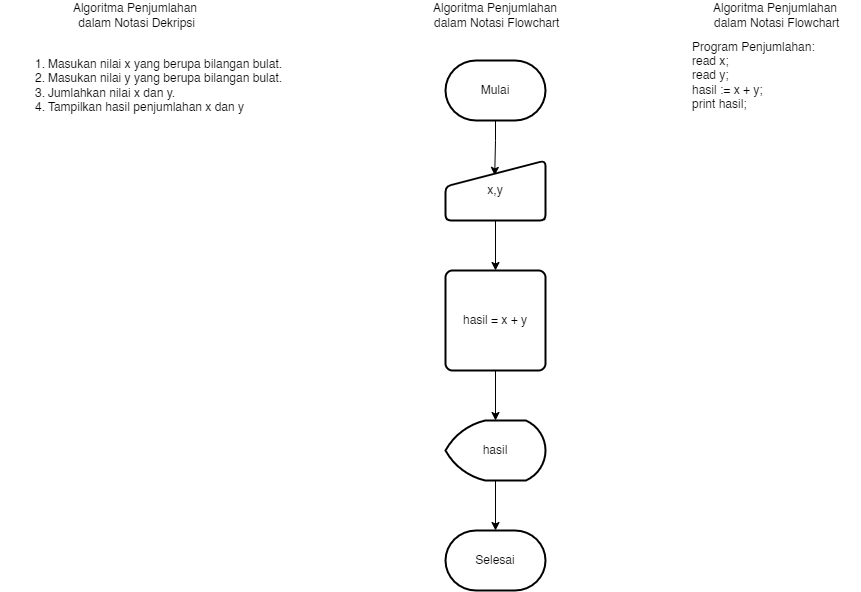

The diagram above was exported from draw.io. Its source (the exported page's mxGraphModel, read from the mxfile embedded in the PNG):
<mxGraphModel dx="1293" dy="741" grid="1" gridSize="10" guides="1" tooltips="1" connect="1" arrows="1" fold="1" page="1" pageScale="1" pageWidth="1100" pageHeight="1700" math="0" shadow="0">
  <root>
    <mxCell id="0" />
    <mxCell id="1" parent="0" />
    <mxCell id="lXwFQWBARdXv-xqwpmRS-2" value="Algoritma Penjumlahan&lt;br&gt;&amp;nbsp;dalam Notasi Dekripsi" style="text;html=1;strokeColor=none;fillColor=none;align=center;verticalAlign=middle;whiteSpace=wrap;rounded=0;" vertex="1" parent="1">
      <mxGeometry x="50" y="40" width="170" height="30" as="geometry" />
    </mxCell>
    <mxCell id="lXwFQWBARdXv-xqwpmRS-3" value="&lt;div style=&quot;text-align: left&quot;&gt;&lt;ol&gt;&lt;li&gt;&lt;span&gt;Masukan nilai x yang berupa bilangan bulat.&lt;/span&gt;&lt;/li&gt;&lt;li&gt;&lt;span&gt;Masukan nilai y yang berupa bilangan bulat.&lt;/span&gt;&lt;/li&gt;&lt;li&gt;&lt;span&gt;Jumlahkan nilai x dan y.&lt;/span&gt;&lt;/li&gt;&lt;li&gt;&lt;span&gt;Tampilkan hasil penjumlahan x dan y&lt;/span&gt;&lt;/li&gt;&lt;/ol&gt;&lt;/div&gt;" style="text;html=1;strokeColor=none;fillColor=none;align=center;verticalAlign=middle;whiteSpace=wrap;rounded=0;" vertex="1" parent="1">
      <mxGeometry y="110" width="290" height="30" as="geometry" />
    </mxCell>
    <mxCell id="lXwFQWBARdXv-xqwpmRS-4" value="Algoritma Penjumlahan&lt;br&gt;&amp;nbsp;dalam Notasi Flowchart" style="text;html=1;strokeColor=none;fillColor=none;align=center;verticalAlign=middle;whiteSpace=wrap;rounded=0;" vertex="1" parent="1">
      <mxGeometry x="410" y="40" width="170" height="30" as="geometry" />
    </mxCell>
    <mxCell id="lXwFQWBARdXv-xqwpmRS-15" style="edgeStyle=orthogonalEdgeStyle;rounded=0;orthogonalLoop=1;jettySize=auto;html=1;entryX=0.492;entryY=0.248;entryDx=0;entryDy=0;entryPerimeter=0;" edge="1" parent="1" source="lXwFQWBARdXv-xqwpmRS-5" target="lXwFQWBARdXv-xqwpmRS-6">
      <mxGeometry relative="1" as="geometry" />
    </mxCell>
    <mxCell id="lXwFQWBARdXv-xqwpmRS-5" value="Mulai" style="strokeWidth=2;html=1;shape=mxgraph.flowchart.terminator;whiteSpace=wrap;" vertex="1" parent="1">
      <mxGeometry x="445" y="100" width="100" height="60" as="geometry" />
    </mxCell>
    <mxCell id="lXwFQWBARdXv-xqwpmRS-12" value="" style="edgeStyle=orthogonalEdgeStyle;rounded=0;orthogonalLoop=1;jettySize=auto;html=1;" edge="1" parent="1" source="lXwFQWBARdXv-xqwpmRS-6" target="lXwFQWBARdXv-xqwpmRS-7">
      <mxGeometry relative="1" as="geometry" />
    </mxCell>
    <mxCell id="lXwFQWBARdXv-xqwpmRS-6" value="x,y" style="html=1;strokeWidth=2;shape=manualInput;whiteSpace=wrap;rounded=1;size=26;arcSize=11;" vertex="1" parent="1">
      <mxGeometry x="445" y="200" width="100" height="60" as="geometry" />
    </mxCell>
    <mxCell id="lXwFQWBARdXv-xqwpmRS-13" value="" style="edgeStyle=orthogonalEdgeStyle;rounded=0;orthogonalLoop=1;jettySize=auto;html=1;" edge="1" parent="1" source="lXwFQWBARdXv-xqwpmRS-7" target="lXwFQWBARdXv-xqwpmRS-8">
      <mxGeometry relative="1" as="geometry" />
    </mxCell>
    <mxCell id="lXwFQWBARdXv-xqwpmRS-7" value="hasil = x + y" style="rounded=1;whiteSpace=wrap;html=1;absoluteArcSize=1;arcSize=14;strokeWidth=2;" vertex="1" parent="1">
      <mxGeometry x="445" y="310" width="100" height="100" as="geometry" />
    </mxCell>
    <mxCell id="lXwFQWBARdXv-xqwpmRS-14" value="" style="edgeStyle=orthogonalEdgeStyle;rounded=0;orthogonalLoop=1;jettySize=auto;html=1;" edge="1" parent="1" source="lXwFQWBARdXv-xqwpmRS-8" target="lXwFQWBARdXv-xqwpmRS-9">
      <mxGeometry relative="1" as="geometry" />
    </mxCell>
    <mxCell id="lXwFQWBARdXv-xqwpmRS-8" value="hasil" style="strokeWidth=2;html=1;shape=mxgraph.flowchart.display;whiteSpace=wrap;" vertex="1" parent="1">
      <mxGeometry x="445" y="460" width="100" height="60" as="geometry" />
    </mxCell>
    <mxCell id="lXwFQWBARdXv-xqwpmRS-9" value="Selesai" style="strokeWidth=2;html=1;shape=mxgraph.flowchart.terminator;whiteSpace=wrap;" vertex="1" parent="1">
      <mxGeometry x="445" y="570" width="100" height="60" as="geometry" />
    </mxCell>
    <mxCell id="lXwFQWBARdXv-xqwpmRS-16" value="Algoritma Penjumlahan&lt;br&gt;&amp;nbsp;dalam Notasi Flowchart" style="text;html=1;strokeColor=none;fillColor=none;align=center;verticalAlign=middle;whiteSpace=wrap;rounded=0;" vertex="1" parent="1">
      <mxGeometry x="690" y="40" width="170" height="30" as="geometry" />
    </mxCell>
    <mxCell id="lXwFQWBARdXv-xqwpmRS-17" value="Program Penjumlahan:&lt;br&gt;read x;&lt;br&gt;read y;&lt;br&gt;hasil := x + y;&lt;br&gt;print hasil;" style="text;html=1;strokeColor=none;fillColor=none;align=left;verticalAlign=middle;whiteSpace=wrap;rounded=0;" vertex="1" parent="1">
      <mxGeometry x="690" y="100" width="170" height="30" as="geometry" />
    </mxCell>
  </root>
</mxGraphModel>